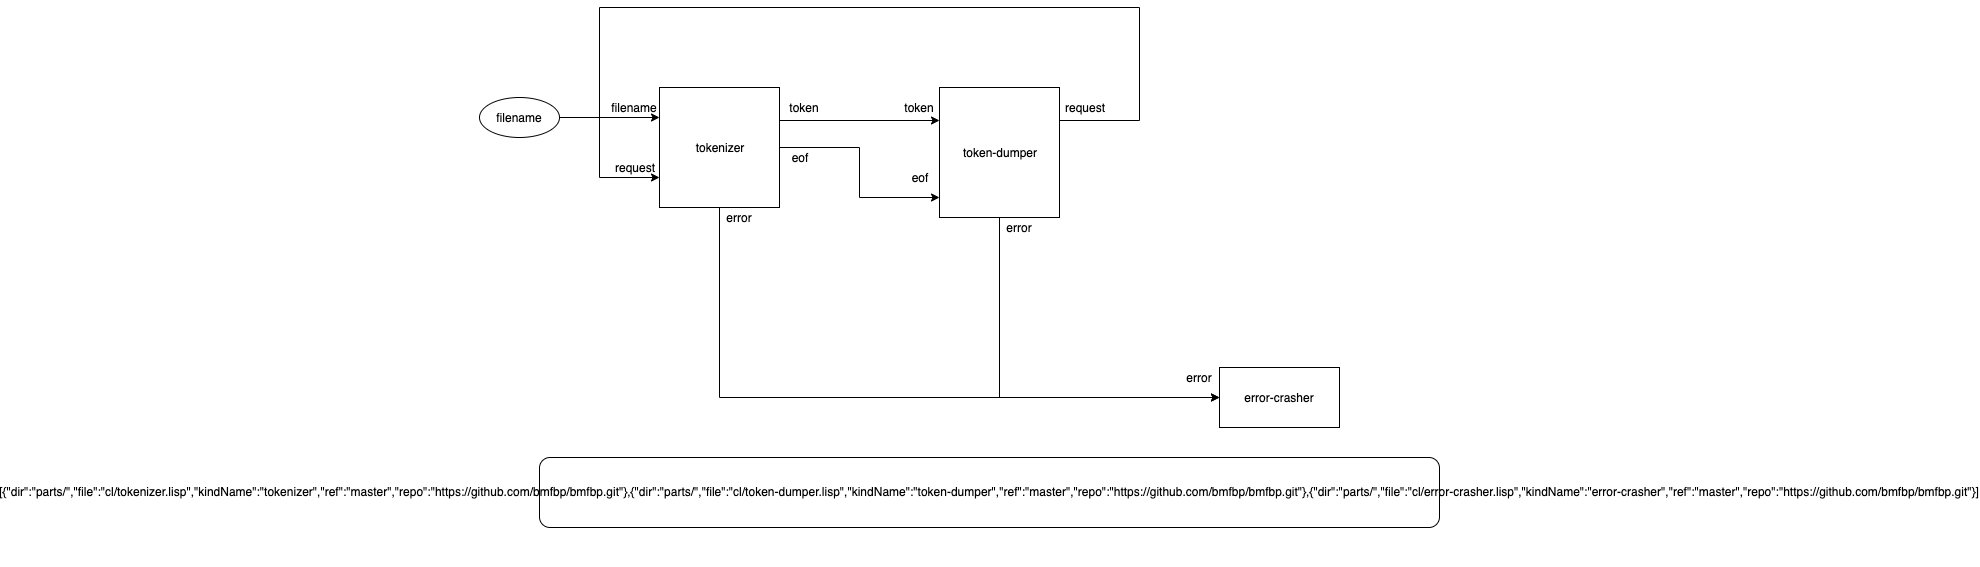

The diagram above was exported from draw.io. Its source (the exported page's mxGraphModel, read from the mxfile embedded in the PNG):
<mxGraphModel dx="2206" dy="763" grid="1" gridSize="10" guides="1" tooltips="1" connect="1" arrows="1" fold="1" page="1" pageScale="1" pageWidth="1100" pageHeight="850" math="0" shadow="0">
  <root>
    <mxCell id="0" />
    <mxCell id="1" parent="0" />
    <mxCell id="U2thg22yIaw7tm7aL1t5-32" style="edgeStyle=orthogonalEdgeStyle;rounded=0;orthogonalLoop=1;jettySize=auto;html=1;exitX=1;exitY=0.5;exitDx=0;exitDy=0;entryX=0;entryY=0.846;entryDx=0;entryDy=0;entryPerimeter=0;" parent="1" source="U2thg22yIaw7tm7aL1t5-1" target="U2thg22yIaw7tm7aL1t5-2" edge="1">
      <mxGeometry relative="1" as="geometry" />
    </mxCell>
    <mxCell id="U2thg22yIaw7tm7aL1t5-38" style="edgeStyle=orthogonalEdgeStyle;rounded=0;orthogonalLoop=1;jettySize=auto;html=1;exitX=0.5;exitY=1;exitDx=0;exitDy=0;entryX=0;entryY=0.5;entryDx=0;entryDy=0;" parent="1" source="U2thg22yIaw7tm7aL1t5-1" target="U2thg22yIaw7tm7aL1t5-3" edge="1">
      <mxGeometry relative="1" as="geometry" />
    </mxCell>
    <mxCell id="U2thg22yIaw7tm7aL1t5-1" value="tokenizer" style="rounded=0;whiteSpace=wrap;html=1;" parent="1" vertex="1">
      <mxGeometry x="200" y="280" width="120" height="120" as="geometry" />
    </mxCell>
    <mxCell id="U2thg22yIaw7tm7aL1t5-34" style="edgeStyle=orthogonalEdgeStyle;rounded=0;orthogonalLoop=1;jettySize=auto;html=1;exitX=1;exitY=0.25;exitDx=0;exitDy=0;entryX=1;entryY=1;entryDx=0;entryDy=0;" parent="1" source="U2thg22yIaw7tm7aL1t5-2" target="U2thg22yIaw7tm7aL1t5-21" edge="1">
      <mxGeometry relative="1" as="geometry">
        <Array as="points">
          <mxPoint x="680" y="313" />
          <mxPoint x="680" y="200" />
          <mxPoint x="140" y="200" />
          <mxPoint x="140" y="370" />
        </Array>
      </mxGeometry>
    </mxCell>
    <mxCell id="U2thg22yIaw7tm7aL1t5-39" style="edgeStyle=orthogonalEdgeStyle;rounded=0;orthogonalLoop=1;jettySize=auto;html=1;exitX=0.5;exitY=1;exitDx=0;exitDy=0;entryX=0;entryY=0.5;entryDx=0;entryDy=0;" parent="1" source="U2thg22yIaw7tm7aL1t5-2" target="U2thg22yIaw7tm7aL1t5-3" edge="1">
      <mxGeometry relative="1" as="geometry" />
    </mxCell>
    <mxCell id="U2thg22yIaw7tm7aL1t5-2" value="token-dumper" style="rounded=0;whiteSpace=wrap;html=1;" parent="1" vertex="1">
      <mxGeometry x="480" y="280" width="120" height="130" as="geometry" />
    </mxCell>
    <mxCell id="U2thg22yIaw7tm7aL1t5-3" value="error-crasher" style="rounded=0;whiteSpace=wrap;html=1;" parent="1" vertex="1">
      <mxGeometry x="760" y="560" width="120" height="60" as="geometry" />
    </mxCell>
    <mxCell id="U2thg22yIaw7tm7aL1t5-4" value="error" style="text;html=1;strokeColor=none;fillColor=none;align=center;verticalAlign=middle;whiteSpace=wrap;rounded=0;" parent="1" vertex="1">
      <mxGeometry x="720" y="560" width="40" height="20" as="geometry" />
    </mxCell>
    <mxCell id="U2thg22yIaw7tm7aL1t5-5" value="request" style="text;html=1;strokeColor=none;fillColor=none;align=center;verticalAlign=middle;whiteSpace=wrap;rounded=0;" parent="1" vertex="1">
      <mxGeometry x="600" y="290" width="50" height="20" as="geometry" />
    </mxCell>
    <mxCell id="U2thg22yIaw7tm7aL1t5-7" value="error" style="text;html=1;strokeColor=none;fillColor=none;align=center;verticalAlign=middle;whiteSpace=wrap;rounded=0;" parent="1" vertex="1">
      <mxGeometry x="540" y="410" width="40" height="20" as="geometry" />
    </mxCell>
    <mxCell id="U2thg22yIaw7tm7aL1t5-9" value="token" style="text;html=1;strokeColor=none;fillColor=none;align=center;verticalAlign=middle;whiteSpace=wrap;rounded=0;" parent="1" vertex="1">
      <mxGeometry x="440" y="290" width="40" height="20" as="geometry" />
    </mxCell>
    <mxCell id="U2thg22yIaw7tm7aL1t5-10" value="eof" style="text;html=1;strokeColor=none;fillColor=none;align=center;verticalAlign=middle;whiteSpace=wrap;rounded=0;" parent="1" vertex="1">
      <mxGeometry x="440" y="360" width="40" height="20" as="geometry" />
    </mxCell>
    <mxCell id="U2thg22yIaw7tm7aL1t5-20" value="error" style="text;html=1;strokeColor=none;fillColor=none;align=center;verticalAlign=middle;whiteSpace=wrap;rounded=0;" parent="1" vertex="1">
      <mxGeometry x="260" y="400" width="40" height="20" as="geometry" />
    </mxCell>
    <mxCell id="U2thg22yIaw7tm7aL1t5-21" value="request" style="text;html=1;strokeColor=none;fillColor=none;align=center;verticalAlign=middle;whiteSpace=wrap;rounded=0;" parent="1" vertex="1">
      <mxGeometry x="150" y="350" width="50" height="20" as="geometry" />
    </mxCell>
    <mxCell id="U2thg22yIaw7tm7aL1t5-33" style="edgeStyle=orthogonalEdgeStyle;rounded=0;orthogonalLoop=1;jettySize=auto;html=1;exitX=0;exitY=1;exitDx=0;exitDy=0;entryX=0;entryY=0.25;entryDx=0;entryDy=0;" parent="1" source="U2thg22yIaw7tm7aL1t5-26" target="U2thg22yIaw7tm7aL1t5-2" edge="1">
      <mxGeometry relative="1" as="geometry">
        <Array as="points">
          <mxPoint x="320" y="313" />
        </Array>
      </mxGeometry>
    </mxCell>
    <mxCell id="U2thg22yIaw7tm7aL1t5-26" value="token" style="text;html=1;strokeColor=none;fillColor=none;align=center;verticalAlign=middle;whiteSpace=wrap;rounded=0;" parent="1" vertex="1">
      <mxGeometry x="320" y="290" width="50" height="20" as="geometry" />
    </mxCell>
    <mxCell id="U2thg22yIaw7tm7aL1t5-27" value="filename" style="text;html=1;strokeColor=none;fillColor=none;align=center;verticalAlign=middle;whiteSpace=wrap;rounded=0;" parent="1" vertex="1">
      <mxGeometry x="150" y="290" width="50" height="20" as="geometry" />
    </mxCell>
    <mxCell id="U2thg22yIaw7tm7aL1t5-28" value="eof" style="text;html=1;strokeColor=none;fillColor=none;align=center;verticalAlign=middle;whiteSpace=wrap;rounded=0;" parent="1" vertex="1">
      <mxGeometry x="320" y="340" width="40" height="20" as="geometry" />
    </mxCell>
    <mxCell id="U2thg22yIaw7tm7aL1t5-41" style="edgeStyle=orthogonalEdgeStyle;rounded=0;orthogonalLoop=1;jettySize=auto;html=1;exitX=1;exitY=0.5;exitDx=0;exitDy=0;entryX=0;entryY=0.25;entryDx=0;entryDy=0;" parent="1" source="U2thg22yIaw7tm7aL1t5-40" target="U2thg22yIaw7tm7aL1t5-1" edge="1">
      <mxGeometry relative="1" as="geometry" />
    </mxCell>
    <mxCell id="U2thg22yIaw7tm7aL1t5-40" value="filename" style="ellipse;whiteSpace=wrap;html=1;" parent="1" vertex="1">
      <mxGeometry x="20" y="290" width="80" height="40" as="geometry" />
    </mxCell>
    <mxCell id="LQ9KFFyl3NxnjViAUyQQ-1" value="&lt;span style=&quot;color: rgba(0 , 0 , 0 , 0) ; font-family: monospace ; font-size: 0px&quot;&gt;%3CmxGraphModel%3E%3Croot%3E%3CmxCell%20id%3D%220%22%2F%3E%3CmxCell%20id%3D%221%22%20parent%3D%220%22%2F%3E%3CmxCell%20id%3D%222%22%20value%3D%22%5B%7B%26quot%3Bdir%26quot%3B%3A%26quot%3Bbuild_process%2F%26quot%3B%2C%26quot%3Bfile%26quot%3B%3A%26quot%3Blispparts%2Fhello.lisp%26quot%3B%2C%26quot%3BkindName%26quot%3B%3A%26quot%3Bhello%26quot%3B%2C%26quot%3Bref%26quot%3B%3A%26quot%3Bmaster%26quot%3B%2C%26quot%3Brepo%26quot%3B%3A%26quot%3Bhttps%3A%2F%2Fgithub.com%2Fbmfbp%2Fbmfbp.git%26quot%3B%7D%2C%7B%26quot%3Bdir%26quot%3B%3A%26quot%3Bbuild_process%2F%26quot%3B%2C%26quot%3Bfile%26quot%3B%3A%26quot%3Blispparts%2Fworld.lisp%26quot%3B%2C%26quot%3BkindName%26quot%3B%3A%26quot%3Bworld%26quot%3B%2C%26quot%3Bref%26quot%3B%3A%26quot%3Bmaster%26quot%3B%2C%26quot%3Brepo%26quot%3B%3A%26quot%3Bhttps%3A%2F%2Fgithub.com%2Fbmfbp%2Fbmfbp.git%26quot%3B%7D%2C%7B%26quot%3Bdir%26quot%3B%3A%26quot%3Bbuild_process%2F%26quot%3B%2C%26quot%3Bfile%26quot%3B%3A%26quot%3Blispparts%2Fstring-join.lisp%26quot%3B%2C%26quot%3BkindName%26quot%3B%3A%26quot%3Bstring-join%26quot%3B%2C%26quot%3Bref%26quot%3B%3A%26quot%3Bmaster%26quot%3B%2C%26quot%3Brepo%26quot%3B%3A%26quot%3Bhttps%3A%2F%2Fgithub.com%2Fbmfbp%2Fbmfbp.git%26quot%3B%7D%5D%22%20style%3D%22rounded%3D1%3B%22%20vertex%3D%221%22%20parent%3D%221%22%3E%3CmxGeometry%20x%3D%2250%22%20y%3D%22290%22%20width%3D%22900%22%20height%3D%2270%22%20as%3D%22geometry%22%2F%3E%3C%2FmxCell%3E%3C%2Froot%3E%3C%2FmxGraphModel%3E&lt;/span&gt;" style="text;html=1;align=center;verticalAlign=middle;resizable=0;points=[];;autosize=1;" parent="1" vertex="1">
      <mxGeometry x="405" y="739" width="20" height="20" as="geometry" />
    </mxCell>
    <mxCell id="1-s8D9ASgE2bssnRIK3O-1" value="[{&quot;dir&quot;:&quot;parts/&quot;,&quot;file&quot;:&quot;cl/tokenizer.lisp&quot;,&quot;kindName&quot;:&quot;tokenizer&quot;,&quot;ref&quot;:&quot;master&quot;,&quot;repo&quot;:&quot;https://github.com/bmfbp/bmfbp.git&quot;},{&quot;dir&quot;:&quot;parts/&quot;,&quot;file&quot;:&quot;cl/token-dumper.lisp&quot;,&quot;kindName&quot;:&quot;token-dumper&quot;,&quot;ref&quot;:&quot;master&quot;,&quot;repo&quot;:&quot;https://github.com/bmfbp/bmfbp.git&quot;},{&quot;dir&quot;:&quot;parts/&quot;,&quot;file&quot;:&quot;cl/error-crasher.lisp&quot;,&quot;kindName&quot;:&quot;error-crasher&quot;,&quot;ref&quot;:&quot;master&quot;,&quot;repo&quot;:&quot;https://github.com/bmfbp/bmfbp.git&quot;}]" style="rounded=1;" vertex="1" parent="1">
      <mxGeometry x="80" y="650" width="900" height="70" as="geometry" />
    </mxCell>
  </root>
</mxGraphModel>